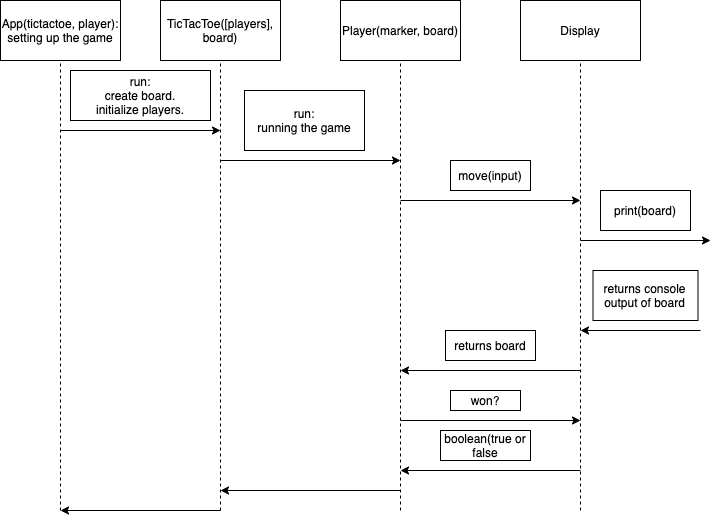

The diagram above was exported from draw.io. Its source (the exported page's mxGraphModel, read from the mxfile embedded in the PNG):
<mxGraphModel dx="989" dy="658" grid="1" gridSize="10" guides="1" tooltips="1" connect="1" arrows="1" fold="1" page="1" pageScale="1" pageWidth="827" pageHeight="1169" math="0" shadow="0">
  <root>
    <mxCell id="0" />
    <mxCell id="1" parent="0" />
    <mxCell id="yP00QrKCThvMC4WS6AC--1" value="App(tictactoe, player):&lt;br&gt;setting up the game" style="rounded=0;whiteSpace=wrap;html=1;" vertex="1" parent="1">
      <mxGeometry x="50" y="90" width="120" height="60" as="geometry" />
    </mxCell>
    <mxCell id="yP00QrKCThvMC4WS6AC--2" value="" style="endArrow=none;dashed=1;html=1;entryX=0.5;entryY=1;entryDx=0;entryDy=0;" edge="1" parent="1" target="yP00QrKCThvMC4WS6AC--1">
      <mxGeometry width="50" height="50" relative="1" as="geometry">
        <mxPoint x="110" y="600" as="sourcePoint" />
        <mxPoint x="110" y="160" as="targetPoint" />
      </mxGeometry>
    </mxCell>
    <mxCell id="yP00QrKCThvMC4WS6AC--3" value="TicTacToe([players], board)" style="rounded=0;whiteSpace=wrap;html=1;" vertex="1" parent="1">
      <mxGeometry x="210" y="90" width="120" height="60" as="geometry" />
    </mxCell>
    <mxCell id="yP00QrKCThvMC4WS6AC--4" value="Player(marker, board)" style="rounded=0;whiteSpace=wrap;html=1;" vertex="1" parent="1">
      <mxGeometry x="390" y="90" width="120" height="60" as="geometry" />
    </mxCell>
    <mxCell id="yP00QrKCThvMC4WS6AC--5" value="Display" style="rounded=0;whiteSpace=wrap;html=1;" vertex="1" parent="1">
      <mxGeometry x="570" y="90" width="120" height="60" as="geometry" />
    </mxCell>
    <mxCell id="yP00QrKCThvMC4WS6AC--6" value="" style="endArrow=classic;html=1;" edge="1" parent="1">
      <mxGeometry width="50" height="50" relative="1" as="geometry">
        <mxPoint x="110" y="220" as="sourcePoint" />
        <mxPoint x="270" y="220" as="targetPoint" />
      </mxGeometry>
    </mxCell>
    <mxCell id="yP00QrKCThvMC4WS6AC--7" value="run:&lt;br&gt;create board.&lt;br&gt;initialize players." style="rounded=0;whiteSpace=wrap;html=1;" vertex="1" parent="1">
      <mxGeometry x="120" y="160" width="140" height="50" as="geometry" />
    </mxCell>
    <mxCell id="yP00QrKCThvMC4WS6AC--8" value="" style="endArrow=none;dashed=1;html=1;entryX=0.5;entryY=1;entryDx=0;entryDy=0;" edge="1" parent="1" target="yP00QrKCThvMC4WS6AC--3">
      <mxGeometry width="50" height="50" relative="1" as="geometry">
        <mxPoint x="270" y="600" as="sourcePoint" />
        <mxPoint x="320" y="180" as="targetPoint" />
      </mxGeometry>
    </mxCell>
    <mxCell id="yP00QrKCThvMC4WS6AC--9" value="" style="endArrow=classic;html=1;" edge="1" parent="1">
      <mxGeometry width="50" height="50" relative="1" as="geometry">
        <mxPoint x="270" y="250" as="sourcePoint" />
        <mxPoint x="450" y="250" as="targetPoint" />
      </mxGeometry>
    </mxCell>
    <mxCell id="yP00QrKCThvMC4WS6AC--12" value="run:&lt;br&gt;running the game" style="rounded=0;whiteSpace=wrap;html=1;" vertex="1" parent="1">
      <mxGeometry x="294" y="180" width="120" height="60" as="geometry" />
    </mxCell>
    <mxCell id="yP00QrKCThvMC4WS6AC--13" value="" style="endArrow=none;dashed=1;html=1;entryX=0.5;entryY=1;entryDx=0;entryDy=0;" edge="1" parent="1" target="yP00QrKCThvMC4WS6AC--4">
      <mxGeometry width="50" height="50" relative="1" as="geometry">
        <mxPoint x="450" y="600" as="sourcePoint" />
        <mxPoint x="480" y="150" as="targetPoint" />
      </mxGeometry>
    </mxCell>
    <mxCell id="yP00QrKCThvMC4WS6AC--14" value="" style="endArrow=classic;html=1;" edge="1" parent="1">
      <mxGeometry width="50" height="50" relative="1" as="geometry">
        <mxPoint x="450" y="290" as="sourcePoint" />
        <mxPoint x="630" y="290" as="targetPoint" />
      </mxGeometry>
    </mxCell>
    <mxCell id="yP00QrKCThvMC4WS6AC--15" value="move(input)" style="rounded=0;whiteSpace=wrap;html=1;" vertex="1" parent="1">
      <mxGeometry x="500" y="250" width="80" height="30" as="geometry" />
    </mxCell>
    <mxCell id="yP00QrKCThvMC4WS6AC--16" value="" style="endArrow=none;dashed=1;html=1;entryX=0.5;entryY=1;entryDx=0;entryDy=0;" edge="1" parent="1" target="yP00QrKCThvMC4WS6AC--5">
      <mxGeometry width="50" height="50" relative="1" as="geometry">
        <mxPoint x="630" y="600" as="sourcePoint" />
        <mxPoint x="660" y="150" as="targetPoint" />
      </mxGeometry>
    </mxCell>
    <mxCell id="yP00QrKCThvMC4WS6AC--20" value="" style="endArrow=classic;html=1;" edge="1" parent="1">
      <mxGeometry width="50" height="50" relative="1" as="geometry">
        <mxPoint x="630" y="330" as="sourcePoint" />
        <mxPoint x="760" y="330" as="targetPoint" />
      </mxGeometry>
    </mxCell>
    <mxCell id="yP00QrKCThvMC4WS6AC--21" value="print(board)" style="rounded=0;whiteSpace=wrap;html=1;" vertex="1" parent="1">
      <mxGeometry x="650" y="280" width="90" height="40" as="geometry" />
    </mxCell>
    <mxCell id="yP00QrKCThvMC4WS6AC--22" value="" style="endArrow=classic;html=1;" edge="1" parent="1">
      <mxGeometry width="50" height="50" relative="1" as="geometry">
        <mxPoint x="750" y="420" as="sourcePoint" />
        <mxPoint x="630" y="420" as="targetPoint" />
      </mxGeometry>
    </mxCell>
    <mxCell id="yP00QrKCThvMC4WS6AC--23" value="returns console output of board" style="rounded=0;whiteSpace=wrap;html=1;" vertex="1" parent="1">
      <mxGeometry x="642.5" y="360" width="105" height="50" as="geometry" />
    </mxCell>
    <mxCell id="yP00QrKCThvMC4WS6AC--24" value="" style="endArrow=classic;html=1;" edge="1" parent="1">
      <mxGeometry width="50" height="50" relative="1" as="geometry">
        <mxPoint x="630" y="460" as="sourcePoint" />
        <mxPoint x="450" y="460" as="targetPoint" />
      </mxGeometry>
    </mxCell>
    <mxCell id="yP00QrKCThvMC4WS6AC--25" value="returns board" style="rounded=0;whiteSpace=wrap;html=1;" vertex="1" parent="1">
      <mxGeometry x="495" y="420" width="90" height="30" as="geometry" />
    </mxCell>
    <mxCell id="yP00QrKCThvMC4WS6AC--26" value="" style="endArrow=classic;html=1;" edge="1" parent="1">
      <mxGeometry width="50" height="50" relative="1" as="geometry">
        <mxPoint x="450" y="580" as="sourcePoint" />
        <mxPoint x="270" y="580" as="targetPoint" />
      </mxGeometry>
    </mxCell>
    <mxCell id="yP00QrKCThvMC4WS6AC--28" value="" style="endArrow=classic;html=1;" edge="1" parent="1">
      <mxGeometry width="50" height="50" relative="1" as="geometry">
        <mxPoint x="450" y="510" as="sourcePoint" />
        <mxPoint x="630" y="510" as="targetPoint" />
      </mxGeometry>
    </mxCell>
    <mxCell id="yP00QrKCThvMC4WS6AC--29" value="won?" style="rounded=0;whiteSpace=wrap;html=1;" vertex="1" parent="1">
      <mxGeometry x="500" y="480" width="70" height="20" as="geometry" />
    </mxCell>
    <mxCell id="yP00QrKCThvMC4WS6AC--30" value="" style="endArrow=classic;html=1;" edge="1" parent="1">
      <mxGeometry width="50" height="50" relative="1" as="geometry">
        <mxPoint x="630" y="560" as="sourcePoint" />
        <mxPoint x="450" y="560" as="targetPoint" />
      </mxGeometry>
    </mxCell>
    <mxCell id="yP00QrKCThvMC4WS6AC--31" value="boolean(true or false" style="rounded=0;whiteSpace=wrap;html=1;" vertex="1" parent="1">
      <mxGeometry x="490" y="520" width="90" height="30" as="geometry" />
    </mxCell>
    <mxCell id="yP00QrKCThvMC4WS6AC--32" value="" style="endArrow=classic;html=1;" edge="1" parent="1">
      <mxGeometry width="50" height="50" relative="1" as="geometry">
        <mxPoint x="270" y="600" as="sourcePoint" />
        <mxPoint x="110" y="600" as="targetPoint" />
      </mxGeometry>
    </mxCell>
  </root>
</mxGraphModel>